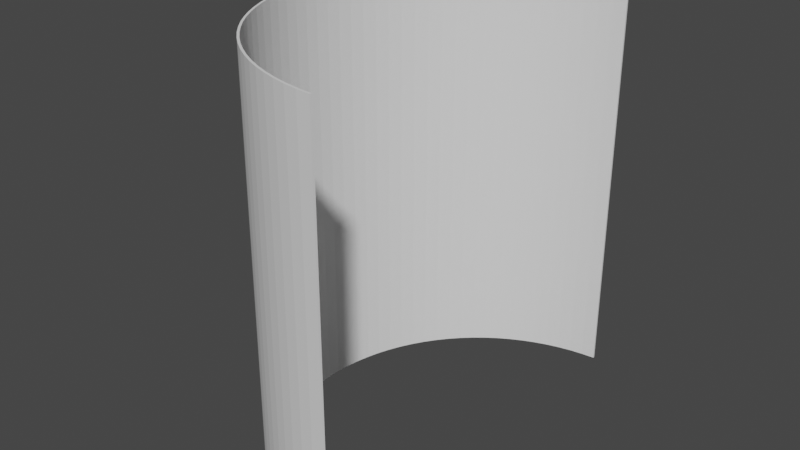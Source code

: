 # Source: PlaneWall48.blend  (saved by Blender 2.91.10; exported with 4.5.12 LTS)
import bpy
from mathutils import Matrix  # noqa: F401  (used for matrix-valued properties, if any)

bpy.ops.wm.read_factory_settings(use_empty=True)
scene = bpy.context.scene
scene.name = 'Scene'

# ---- world
world_world = bpy.data.worlds.new('World'); scene.world = world_world
world_world.use_nodes = True; world_world.node_tree.nodes.clear()
_N = world_world.node_tree.nodes; _L = world_world.node_tree.links
n0 = _N.new('ShaderNodeOutputWorld'); n0.name = 'World Output'; n0.location = (300, 300)
n1 = _N.new('ShaderNodeBackground'); n1.name = 'Background'; n1.location = (10, 300)
n1.inputs[0].default_value = (0.05088, 0.05088, 0.05088, 1.0)
_L.new(n1.outputs[0], n0.inputs[0])
n0.is_active_output = True
world_world.color = (0.05088, 0.05088, 0.05088)
world_world.use_sun_shadow = False
world_world.sun_shadow_jitter_overblur = 0.0

# ---- meshes
me_plane_001 = bpy.data.meshes.new('Plane.001')
me_plane_001.from_pydata([(-1.0, 0.9979, -0.0654), (1.0, 0.9979, -0.0654), (-1.0, 0.9914, -0.1305), (1.0, 0.9914, -0.1305), (-1.0, 0.9808, -0.1951), (1.0, 0.9808, -0.1951), (-1.0, 0.9659, -0.2588), (1.0, 0.9659, -0.2588), (-1.0, 0.9469, -0.3214), (1.0, 0.9469, -0.3214), (-1.0, 0.9239, -0.3827), (1.0, 0.9239, -0.3827), (-1.0, 0.8969, -0.4423), (1.0, 0.8969, -0.4423), (-1.0, 0.866, -0.5), (1.0, 0.866, -0.5), (-1.0, 0.8315, -0.5556), (1.0, 0.8315, -0.5556), (-1.0, 0.7934, -0.6088), (1.0, 0.7934, -0.6088), (-1.0, 0.7518, -0.6593), (1.0, 0.7518, -0.6593), (-1.0, 0.7071, -0.7071), (1.0, 0.7071, -0.7071), (-1.0, 0.6593, -0.7518), (1.0, 0.6593, -0.7518), (-1.0, 0.6088, -0.7934), (1.0, 0.6088, -0.7934), (-1.0, 0.5556, -0.8315), (1.0, 0.5556, -0.8315), (-1.0, 0.5, -0.866), (1.0, 0.5, -0.866), (-1.0, 0.4423, -0.8969), (1.0, 0.4423, -0.8969), (-1.0, 0.3827, -0.9239), (1.0, 0.3827, -0.9239), (-1.0, 0.3214, -0.9469), (1.0, 0.3214, -0.9469), (-1.0, 0.2588, -0.9659), (1.0, 0.2588, -0.9659), (-1.0, 0.1951, -0.9808), (1.0, 0.1951, -0.9808), (-1.0, 0.1305, -0.9914), (1.0, 0.1305, -0.9914), (-1.0, 0.0654, -0.9979), (1.0, 0.0654, -0.9979), (-1.0, -9.686e-08, -1.0), (1.0, -9.686e-08, -1.0), (-1.0, -0.0654, -0.9979), (1.0, -0.0654, -0.9979), (-1.0, -0.1305, -0.9914), (1.0, -0.1305, -0.9914), (-1.0, -0.1951, -0.9808), (1.0, -0.1951, -0.9808), (-1.0, -0.2588, -0.9659), (1.0, -0.2588, -0.9659), (-1.0, -0.3214, -0.9469), (1.0, -0.3214, -0.9469), (-1.0, -0.3827, -0.9239), (1.0, -0.3827, -0.9239), (-1.0, -0.4423, -0.8969), (1.0, -0.4423, -0.8969), (-1.0, -0.5, -0.866), (1.0, -0.5, -0.866), (-1.0, -0.5556, -0.8315), (1.0, -0.5556, -0.8315), (-1.0, -0.6088, -0.7934), (1.0, -0.6088, -0.7934), (-1.0, -0.6593, -0.7518), (1.0, -0.6593, -0.7518), (-1.0, -0.7071, -0.7071), (1.0, -0.7071, -0.7071), (-1.0, -0.7518, -0.6593), (1.0, -0.7518, -0.6593), (-1.0, -0.7934, -0.6088), (1.0, -0.7934, -0.6088), (-1.0, -0.8315, -0.5556), (1.0, -0.8315, -0.5556), (-1.0, -0.866, -0.5), (1.0, -0.866, -0.5), (-1.0, -0.8969, -0.4423), (1.0, -0.8969, -0.4423), (-1.0, -0.9239, -0.3827), (1.0, -0.9239, -0.3827), (-1.0, -0.9469, -0.3214), (1.0, -0.9469, -0.3214), (-1.0, -0.9659, -0.2588), (1.0, -0.9659, -0.2588), (-1.0, -0.9808, -0.1951), (1.0, -0.9808, -0.1951), (-1.0, -0.9914, -0.1305), (1.0, -0.9914, -0.1305), (-1.0, -0.9979, -0.0654), (1.0, -0.9979, -0.0654)], [], [(0, 1, 3, 2), (2, 3, 5, 4), (4, 5, 7, 6), (6, 7, 9, 8), (8, 9, 11, 10), (10, 11, 13, 12), (12, 13, 15, 14), (14, 15, 17, 16), (16, 17, 19, 18), (18, 19, 21, 20), (20, 21, 23, 22), (22, 23, 25, 24), (24, 25, 27, 26), (26, 27, 29, 28), (28, 29, 31, 30), (30, 31, 33, 32), (32, 33, 35, 34), (34, 35, 37, 36), (36, 37, 39, 38), (38, 39, 41, 40), (40, 41, 43, 42), (42, 43, 45, 44), (44, 45, 47, 46), (46, 47, 49, 48), (48, 49, 51, 50), (50, 51, 53, 52), (52, 53, 55, 54), (54, 55, 57, 56), (56, 57, 59, 58), (58, 59, 61, 60), (60, 61, 63, 62), (62, 63, 65, 64), (64, 65, 67, 66), (66, 67, 69, 68), (68, 69, 71, 70), (70, 71, 73, 72), (72, 73, 75, 74), (74, 75, 77, 76), (76, 77, 79, 78), (78, 79, 81, 80), (80, 81, 83, 82), (82, 83, 85, 84), (84, 85, 87, 86), (86, 87, 89, 88), (88, 89, 91, 90), (90, 91, 93, 92)])
_uv = me_plane_001.uv_layers.new(name='UVMap')
_uv.uv.foreach_set('vector', [1.0, 1.0, 1.0, 0.0, 0.9968, 0.0, 0.9968, 1.0, 0.9968, 1.0, 0.9968, 0.0, 0.9914, 0.0, 0.9914, 1.0, 0.9914, 1.0, 0.9914, 0.0, 0.984, 0.0, 0.984, 1.0, 0.984, 1.0, 0.984, 0.0, 0.9745, 0.0, 0.9745, 1.0, 0.9745, 1.0, 0.9745, 0.0, 0.9629, 0.0, 0.9629, 1.0, 0.9629, 1.0, 0.9629, 0.0, 0.9494, 0.0, 0.9494, 1.0, 0.9494, 1.0, 0.9494, 0.0, 0.9339, 0.0, 0.9339, 1.0, 0.9339, 1.0, 0.9339, 0.0, 0.9166, 0.0, 0.9166, 1.0, 0.9166, 1.0, 0.9166, 0.0, 0.8975, 0.0, 0.8975, 1.0, 0.8975, 1.0, 0.8975, 0.0, 0.8767, 0.0, 0.8767, 1.0, 0.8767, 1.0, 0.8767, 0.0, 0.8543, 0.0, 0.8543, 1.0, 0.8543, 1.0, 0.8543, 0.0, 0.8304, 0.0, 0.8304, 1.0, 0.8304, 1.0, 0.8304, 0.0, 0.805, 0.0, 0.805, 1.0, 0.805, 1.0, 0.805, 0.0, 0.7784, 0.0, 0.7784, 1.0, 0.7784, 1.0, 0.7784, 0.0, 0.7505, 0.0, 0.7505, 1.0, 0.7505, 1.0, 0.7505, 0.0, 0.7216, 0.0, 0.7216, 1.0, 0.7216, 1.0, 0.7216, 0.0, 0.6918, 0.0, 0.6918, 1.0, 0.6918, 1.0, 0.6918, 0.0, 0.6611, 0.0, 0.6611, 1.0, 0.6611, 1.0, 0.6611, 0.0, 0.6297, 0.0, 0.6297, 1.0, 0.6297, 1.0, 0.6297, 0.0, 0.5978, 0.0, 0.5978, 1.0, 0.5978, 1.0, 0.5978, 0.0, 0.5654, 0.0, 0.5654, 1.0, 0.5654, 1.0, 0.5654, 0.0, 0.5328, 0.0, 0.5328, 1.0, 0.5328, 1.0, 0.5328, 0.0, 0.5, 0.0, 0.5, 1.0, 0.5, 1.0, 0.5, 0.0, 0.4672, 0.0, 0.4672, 1.0, 0.4672, 1.0, 0.4672, 0.0, 0.4346, 0.0, 0.4346, 1.0, 0.4346, 1.0, 0.4346, 0.0, 0.4022, 0.0, 0.4022, 1.0, 0.4022, 1.0, 0.4022, 0.0, 0.3703, 0.0, 0.3703, 1.0, 0.3703, 1.0, 0.3703, 0.0, 0.3389, 0.0, 0.3389, 1.0, 0.3389, 1.0, 0.3389, 0.0, 0.3082, 0.0, 0.3082, 1.0, 0.3082, 1.0, 0.3082, 0.0, 0.2784, 0.0, 0.2784, 1.0, 0.2784, 1.0, 0.2784, 0.0, 0.2495, 0.0, 0.2495, 1.0, 0.2495, 1.0, 0.2495, 0.0, 0.2216, 0.0, 0.2216, 1.0, 0.2216, 1.0, 0.2216, 0.0, 0.195, 0.0, 0.195, 1.0, 0.195, 1.0, 0.195, 0.0, 0.1696, 0.0, 0.1696, 1.0, 0.1696, 1.0, 0.1696, 0.0, 0.1457, 0.0, 0.1457, 1.0, 0.1457, 1.0, 0.1457, 0.0, 0.1233, 0.0, 0.1233, 1.0, 0.1233, 1.0, 0.1233, 0.0, 0.1025, 0.0, 0.1025, 1.0, 0.1025, 1.0, 0.1025, 0.0, 0.08337, 0.0, 0.08337, 1.0, 0.08337, 1.0, 0.08337, 0.0, 0.06606, 0.0, 0.06606, 1.0, 0.06606, 1.0, 0.06606, 0.0, 0.0506, 0.0, 0.0506, 1.0, 0.0506, 1.0, 0.0506, 0.0, 0.03707, 0.0, 0.03707, 1.0, 0.03707, 1.0, 0.03707, 0.0, 0.02552, 0.0, 0.02552, 1.0, 0.02552, 1.0, 0.02552, 0.0, 0.016, 0.0, 0.016, 1.0, 0.016, 1.0, 0.016, 0.0, 0.008555, 0.0, 0.008555, 1.0, 0.008555, 1.0, 0.008555, 0.0, 0.003214, 0.0, 0.003214, 1.0, 0.003214, 1.0, 0.003214, 0.0, 0.0, 0.0, 0.0, 1.0])
me_plane_001.use_remesh_fix_poles = True
me_plane_001.use_remesh_preserve_attributes = False
me_plane_001.use_mirror_vertex_groups = False
me_plane_001.update()

# ---- objects
ob_plane_001 = bpy.data.objects.new('Plane.001', me_plane_001)

# ---- transforms, parenting, visibility, modifiers, constraints
ob_plane_001.location = (0.0, 0.0, 0.0)
ob_plane_001.rotation_euler = (0.0, 1.571, 0.0)
ob_plane_001.lineart.crease_threshold = 0.0
_m = ob_plane_001.modifiers.new('Solidify', 'SOLIDIFY')

# ---- collection membership
scene.collection.objects.link(ob_plane_001)

# ---- scene / render settings (as saved in the file)
scene.frame_start = 1; scene.frame_end = 250; scene.frame_set(1)
scene.render.engine = 'BLENDER_EEVEE_NEXT'
scene.cycles.use_denoising = False
scene.cycles.samples = 128
scene.cycles.sampling_pattern = 'TABULATED_SOBOL'
scene.cycles.use_adaptive_sampling = False
scene.cycles.use_light_tree = False
scene.view_settings.view_transform = 'Filmic'
bpy.context.view_layer.update()

# ---- added for rendering (the .blend has no active camera and no usable light): camera, sun
cam_auto = bpy.data.cameras.new('AutoCamera')
cam_auto.lens = 50.0
cam_auto.sensor_width = 36.0
cam_auto.clip_end = 1000.0
ob_auto_camera = bpy.data.objects.new('AutoCamera', cam_auto)
scene.collection.objects.link(ob_auto_camera)
ob_auto_camera.location = (2.22151, -3.30447, 2.20298)
ob_auto_camera.rotation_euler = (1.09748, -7.21219e-08, 0.694738)
scene.camera = ob_auto_camera
light_auto_sun = bpy.data.lights.new('AutoSun', 'SUN')
light_auto_sun.energy = 3.0
light_auto_sun.angle = 0.0523599
ob_auto_sun = bpy.data.objects.new('AutoSun', light_auto_sun)
scene.collection.objects.link(ob_auto_sun)
ob_auto_sun.rotation_euler = (0.872665, 0.174533, 0.523599)
bpy.context.view_layer.update()
